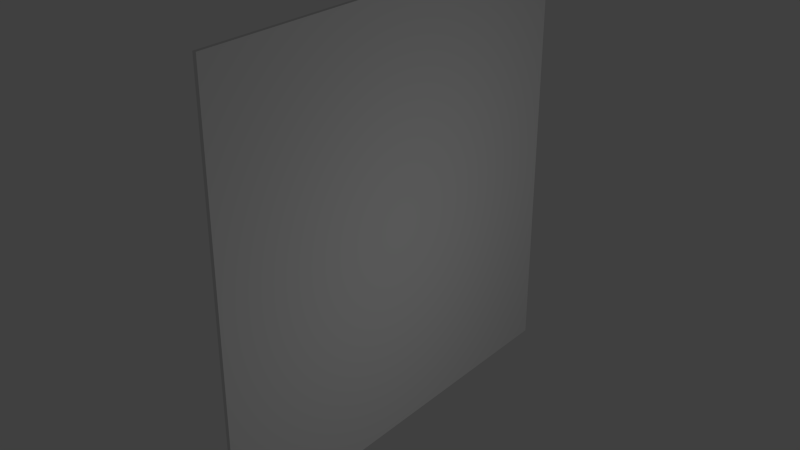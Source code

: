 # Source: projectorscreen.blend  (saved by Blender 2.73.0; exported with 4.5.12 LTS)
import bpy
from mathutils import Matrix  # noqa: F401  (used for matrix-valued properties, if any)

bpy.ops.wm.read_factory_settings(use_empty=True)
scene = bpy.context.scene
scene.name = 'Scene'

# ---- collections
col_collection_1 = bpy.data.collections.new('Collection 1'); scene.collection.children.link(col_collection_1)

# ---- materials (node trees are filled in below, after node groups)
mat_white_screen = bpy.data.materials.new('White screen')
mat_white_screen.alpha_threshold = 0.0
mat_white_screen.use_transparent_shadow = False
mat_white_screen.roughness = 0.5
mat_white_screen.specular_intensity = 0.2832
mat_blackborder = bpy.data.materials.new('Blackborder')
mat_blackborder.alpha_threshold = 0.0
mat_blackborder.use_transparent_shadow = False
mat_blackborder.roughness = 0.5
mat_blackborder.specular_intensity = 0.2055

# ---- material node trees

# ---- world
world_world = bpy.data.worlds.new('World'); scene.world = world_world
world_world.color = (0.05088, 0.05088, 0.05088)
world_world.use_sun_shadow = False
world_world.sun_shadow_jitter_overblur = 0.0
world_world.cycles.sampling_method = 'MANUAL'
world_world.cycles.sample_map_resolution = 256

# ---- lights
light_point = bpy.data.lights.new('Point', 'POINT')
light_point.transmission_factor = 0.0
light_point.energy = 100.0
light_point.shadow_buffer_clip_start = 0.5
light_point.shadow_soft_size = 0.1
light_point.shadow_maximum_resolution = 0.006
light_point.use_absolute_resolution = True
light_point.cycles.use_multiple_importance_sampling = False

# ---- meshes
me_cube_001 = bpy.data.meshes.new('Cube.001')
me_cube_001.from_pydata([(-1.0, -1.0, -1.0), (-1.0, 1.0, -1.0), (1.0, 1.0, -1.0), (1.0, -1.0, -1.0), (-1.0, -1.0, 1.0), (-1.0, 1.0, 1.0), (1.0, 1.0, 1.0), (1.0, -1.0, 1.0), (1.0, 0.9297, 0.9297), (1.0, 0.9297, -0.9297), (1.0, -0.9297, 0.9297), (1.0, -0.9297, -0.9297)], [], [(4, 5, 1, 0), (5, 6, 2, 1), (8, 10, 11, 9), (7, 4, 0, 3), (0, 1, 2, 3), (7, 6, 5, 4), (8, 9, 2, 6), (10, 8, 6, 7), (11, 10, 7, 3), (9, 11, 3, 2)])
me_cube_001.polygons.foreach_set('material_index', [0, 0, 0, 0, 0, 0, 1, 1, 1, 1])
me_cube_001.materials.append(mat_white_screen)
me_cube_001.materials.append(mat_blackborder)
me_cube_001.use_remesh_preserve_volume = False
me_cube_001.use_remesh_preserve_attributes = False
me_cube_001.use_mirror_vertex_groups = False
me_cube_001.update()

# ---- objects
ob_point = bpy.data.objects.new('Point', light_point)
ob_cube = bpy.data.objects.new('Cube', me_cube_001)

# ---- transforms, parenting, visibility, modifiers, constraints
ob_point.location = (6.034, 0.0, 0.0)
ob_point.lineart.crease_threshold = 0.0
ob_cube.location = (0.0, 0.0, 0.0)
ob_cube.scale = (0.03289, 4.046, 4.046)
ob_cube.lineart.crease_threshold = 0.0

# ---- collection membership
col_collection_1.objects.link(ob_point)
col_collection_1.objects.link(ob_cube)

# ---- scene / render settings (as saved in the file)
scene.frame_start = 1; scene.frame_end = 250; scene.frame_set(1)
scene.render.engine = 'BLENDER_EEVEE_NEXT'
scene.render.resolution_percentage = 50
scene.render.dither_intensity = 0.0
scene.cycles.use_denoising = False
scene.cycles.samples = 10
scene.cycles.sampling_pattern = 'TABULATED_SOBOL'
scene.cycles.light_sampling_threshold = 0.0
scene.cycles.use_adaptive_sampling = False
scene.cycles.use_light_tree = False
scene.cycles.blur_glossy = 0.0
scene.cycles.pixel_filter_type = 'GAUSSIAN'
scene.cycles.sample_clamp_indirect = 0.0
scene.view_settings.view_transform = 'Standard'
bpy.context.view_layer.update()

# ---- added for rendering (the .blend has no active camera): camera
cam_auto = bpy.data.cameras.new('AutoCamera')
cam_auto.lens = 50.0
cam_auto.sensor_width = 36.0
cam_auto.clip_end = 1000.0
ob_auto_camera = bpy.data.objects.new('AutoCamera', cam_auto)
scene.collection.objects.link(ob_auto_camera)
ob_auto_camera.location = (10.5878, -12.7053, 8.47023)
ob_auto_camera.rotation_euler = (1.09748, -7.21219e-08, 0.694738)
scene.camera = ob_auto_camera
bpy.context.view_layer.update()
